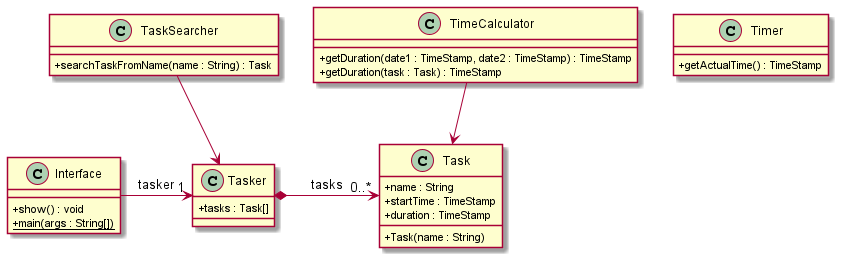

The diagram above was rendered by PlantUML. Its source (embedded in the PNG):
@startuml
skinparam classAttributeIconSize 0

class Timer {
+ getActualTime() : TimeStamp
}

class Task {
+ name : String
+ startTime : TimeStamp
+ duration : TimeStamp
+ Task(name : String)
}

class Interface {
+ show() : void
+ {static} main(args : String[])
}

class Tasker {
+ tasks : Task[]

}

class TimeCalculator {
+ getDuration(date1 : TimeStamp, date2 : TimeStamp) : TimeStamp
+ getDuration(task : Task) : TimeStamp
}

class TaskSearcher {
+ searchTaskFromName(name : String) : Task
}


Tasker *->"0..*" Task : tasks
Interface -> "1" Tasker : tasker
TaskSearcher --> Tasker
TimeCalculator --> Task


@enduml